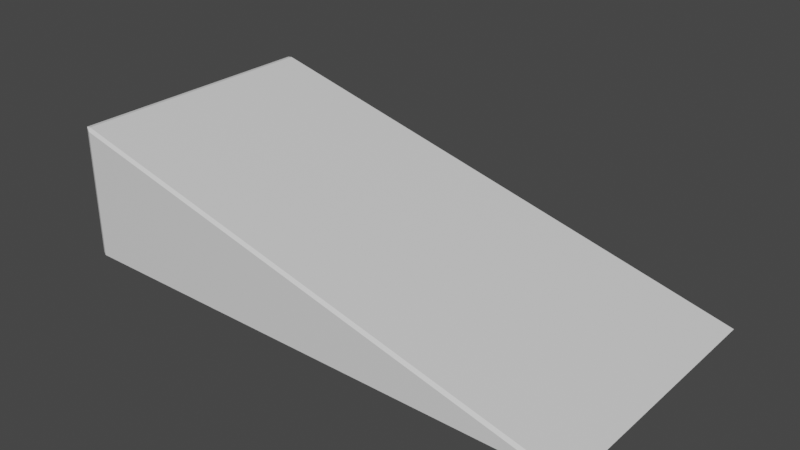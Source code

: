 # Source: 2X4X1SlopedLongWayBrick.blend  (saved by Blender 2.93.21; exported with 4.5.12 LTS)
import bpy
from mathutils import Matrix  # noqa: F401  (used for matrix-valued properties, if any)

bpy.ops.wm.read_factory_settings(use_empty=True)
scene = bpy.context.scene
scene.name = 'Scene'

# ---- collections
col_collection = bpy.data.collections.new('Collection'); scene.collection.children.link(col_collection)

# ---- materials (node trees are filled in below, after node groups)
mat_material = bpy.data.materials.new('Material')
mat_material.alpha_threshold = 0.0
mat_material.use_transparent_shadow = False
mat_material.line_color = (0.0, 0.0, 0.0, 1.0)

# ---- material node trees
mat_material.use_nodes = True; mat_material.node_tree.nodes.clear()
_N = mat_material.node_tree.nodes; _L = mat_material.node_tree.links
n0 = _N.new('ShaderNodeOutputMaterial'); n0.name = 'Material Output'; n0.location = (300, 300)
n1 = _N.new('ShaderNodeBsdfPrincipled'); n1.name = 'Principled BSDF'; n1.location = (10, 300)
n1.distribution = 'GGX'
n1.subsurface_method = 'BURLEY'
n1.inputs[2].default_value = 0.4
n1.inputs[3].default_value = 1.45
n1.inputs[27].default_value = (0.0, 0.0, 0.0, 1.0)
n1.inputs[28].default_value = 1.0
_L.new(n1.outputs[0], n0.inputs[0])
n0.is_active_output = True

# ---- world
world_world = bpy.data.worlds.new('World'); scene.world = world_world
world_world.use_nodes = True; world_world.node_tree.nodes.clear()
_N = world_world.node_tree.nodes; _L = world_world.node_tree.links
n0 = _N.new('ShaderNodeOutputWorld'); n0.name = 'World Output'; n0.location = (300, 300)
n1 = _N.new('ShaderNodeBackground'); n1.name = 'Background'; n1.location = (10, 300)
n1.inputs[0].default_value = (0.05088, 0.05088, 0.05088, 1.0)
_L.new(n1.outputs[0], n0.inputs[0])
n0.is_active_output = True
world_world.color = (0.05088, 0.05088, 0.05088)
world_world.use_sun_shadow = False
world_world.sun_shadow_jitter_overblur = 0.0

# ---- meshes
me_cube = bpy.data.meshes.new('Cube')
me_cube.from_pydata([(0.9757, 0.9757, -1.0), (0.9413, 1.0, -0.9757), (0.9828, 0.9757, -0.9828), (0.9828, -0.9757, -0.9828), (0.9413, -1.0, -0.9757), (0.9757, -0.9757, -1.0), (-0.9828, 0.9757, 0.9828), (-0.9757, 1.0, 0.9413), (-1.0, 0.9757, 0.9757), (-1.0, 0.9757, -0.9757), (-0.9757, 1.0, -0.9757), (-0.9757, 0.9757, -1.0), (-1.0, -0.9757, 0.9757), (-0.9757, -1.0, 0.9413), (-0.9828, -0.9757, 0.9828), (-0.9757, -0.9757, -1.0), (-0.9757, -1.0, -0.9757), (-1.0, -0.9757, -0.9757)], [], [(2, 6, 14, 3), (17, 12, 8, 9), (10, 7, 1), (13, 16, 4), (0, 1, 2), (3, 4, 5), (6, 7, 8), (9, 10, 11), (12, 13, 14), (15, 16, 17), (11, 15, 17, 9), (0, 11, 10, 1), (16, 13, 12, 17), (1, 7, 6, 2), (7, 10, 9, 8), (13, 4, 3, 14), (15, 5, 4, 16), (14, 6, 8, 12), (5, 0, 2, 3), (11, 0, 5, 15)])
_uv = me_cube.uv_layers.new(name='UVMap')
_uv.uv.foreach_set('vector', [0.3771, 0.5, 0.6229, 0.25, 0.6229, 0.008603, 0.3771, 0.7414, 0.378, 0.003037, 0.622, 0.003037, 0.622, 0.247, 0.378, 0.247, 0.378, 0.253, 0.6177, 0.253, 0.378, 0.4927, 0.6134, 0.022, 0.1341, 0.7409, 0.3737, 0.7409, 0.372, 0.503, 0.3677, 0.5, 0.375, 0.503, 0.3771, 0.7414, 0.3737, 0.7409, 0.372, 0.747, 0.6229, 0.25, 0.6177, 0.253, 0.622, 0.247, 0.378, 0.247, 0.378, 0.25, 0.375, 0.247, 0.622, 0.003037, 0.6177, 0.0, 0.625, 0.003037, 0.128, 0.747, 0.128, 0.75, 0.125, 0.747, 0.128, 0.503, 0.128, 0.747, 0.125, 0.747, 0.125, 0.503, 0.372, 0.503, 0.128, 0.503, 0.128, 0.5, 0.3677, 0.5, 0.378, 0.0, 0.6177, 0.0, 0.622, 0.003037, 0.378, 0.003037, 0.378, 0.4927, 0.6177, 0.253, 0.6229, 0.25, 0.3771, 0.5, 0.6177, 0.253, 0.378, 0.253, 0.378, 0.247, 0.622, 0.247, 0.6134, 0.022, 0.3737, 0.7409, 0.3771, 0.7414, 0.6229, 0.008603, 0.128, 0.747, 0.372, 0.747, 0.3737, 0.7409, 0.1341, 0.7409, 0.6229, 0.008603, 0.6229, 0.25, 0.622, 0.247, 0.622, 0.003037, 0.372, 0.747, 0.372, 0.503, 0.3771, 0.5, 0.3771, 0.7414, 0.128, 0.503, 0.372, 0.503, 0.372, 0.747, 0.128, 0.747])
me_cube.materials.append(mat_material)
me_cube.use_remesh_preserve_volume = False
me_cube.use_remesh_preserve_attributes = False
me_cube.use_mirror_vertex_groups = False
me_cube.update()

# ---- objects
ob_cube = bpy.data.objects.new('Cube', me_cube)

# ---- transforms, parenting, visibility, modifiers, constraints
ob_cube.location = (0.0, 0.0, 0.0)
ob_cube.scale = (0.4, 0.2, 0.1)
ob_cube.lock_rotations_4d = False
ob_cube.empty_display_type = 'ARROWS'
ob_cube.lineart.crease_threshold = 0.0

# ---- collection membership
col_collection.objects.link(ob_cube)

# ---- scene / render settings (as saved in the file)
scene.frame_start = 1; scene.frame_end = 250; scene.frame_set(1)
scene.render.engine = 'BLENDER_EEVEE_NEXT'
scene.cycles.use_denoising = False
scene.cycles.samples = 128
scene.cycles.sampling_pattern = 'TABULATED_SOBOL'
scene.cycles.use_adaptive_sampling = False
scene.cycles.use_light_tree = False
scene.view_settings.view_transform = 'Filmic'
bpy.context.view_layer.update()

# ---- added for rendering (the .blend has no active camera and no usable light): camera, sun
cam_auto = bpy.data.cameras.new('AutoCamera')
cam_auto.lens = 50.0
cam_auto.sensor_width = 36.0
cam_auto.clip_end = 1000.0
ob_auto_camera = bpy.data.objects.new('AutoCamera', cam_auto)
scene.collection.objects.link(ob_auto_camera)
ob_auto_camera.location = (0.838655, -1.01051, 0.672814)
ob_auto_camera.rotation_euler = (1.09748, -7.21219e-08, 0.694738)
scene.camera = ob_auto_camera
light_auto_sun = bpy.data.lights.new('AutoSun', 'SUN')
light_auto_sun.energy = 3.0
light_auto_sun.angle = 0.0523599
ob_auto_sun = bpy.data.objects.new('AutoSun', light_auto_sun)
scene.collection.objects.link(ob_auto_sun)
ob_auto_sun.rotation_euler = (0.872665, 0.174533, 0.523599)
bpy.context.view_layer.update()
